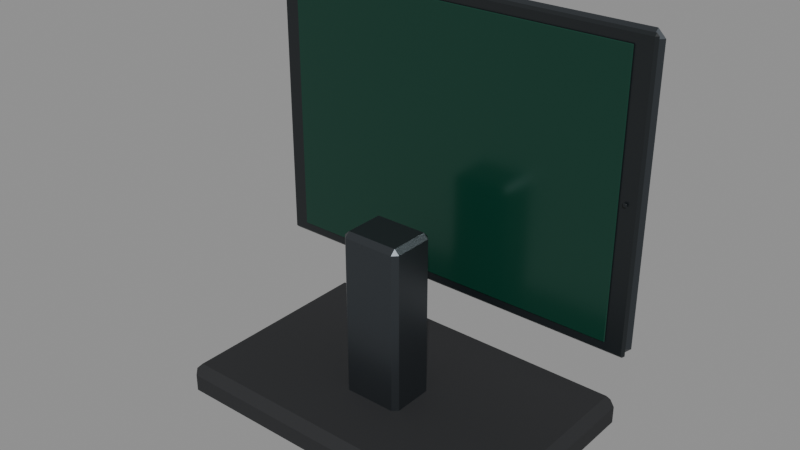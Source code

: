 # Source: good.blend  (saved by Blender 5.2.45; exported with 4.5.12 LTS)
import bpy
from mathutils import Matrix  # noqa: F401  (used for matrix-valued properties, if any)

bpy.ops.wm.read_factory_settings(use_empty=True)
scene = bpy.context.scene
scene.name = 'Scene'

# ---- materials (node trees are filled in below, after node groups)
mat_stand_rubber = bpy.data.materials.new('Stand rubber')
mat_dark_aluminium_enclosure = bpy.data.materials.new('Dark aluminium enclosure')
mat_black_rounded_bezel = bpy.data.materials.new('Black rounded bezel')
mat_landscape_display___4_3 = bpy.data.materials.new('Landscape display · 4:3')

# ---- material node trees
mat_stand_rubber.use_nodes = True; mat_stand_rubber.node_tree.nodes.clear()
_N = mat_stand_rubber.node_tree.nodes; _L = mat_stand_rubber.node_tree.links
n0 = _N.new('ShaderNodeBsdfPrincipled'); n0.name = 'Principled BSDF'; n0.location = (-200, 100)
n0.inputs[0].default_value = (0.017, 0.018, 0.02, 1.0)
n0.inputs[2].default_value = 0.85
n0.inputs[10].default_value = 0.005
n1 = _N.new('ShaderNodeOutputMaterial'); n1.name = 'Material Output'; n1.location = (200, 100)
_L.new(n0.outputs[0], n1.inputs[0])
n1.is_active_output = True
mat_dark_aluminium_enclosure.use_nodes = True; mat_dark_aluminium_enclosure.node_tree.nodes.clear()
_N = mat_dark_aluminium_enclosure.node_tree.nodes; _L = mat_dark_aluminium_enclosure.node_tree.links
n0 = _N.new('ShaderNodeBsdfPrincipled'); n0.name = 'Principled BSDF'; n0.location = (-200, 100)
n0.inputs[0].default_value = (0.07, 0.08, 0.09, 1.0)
n0.inputs[1].default_value = 0.8
n0.inputs[2].default_value = 0.35
n0.inputs[10].default_value = 0.005
n1 = _N.new('ShaderNodeOutputMaterial'); n1.name = 'Material Output'; n1.location = (200, 100)
_L.new(n0.outputs[0], n1.inputs[0])
n1.is_active_output = True
mat_black_rounded_bezel.use_nodes = True; mat_black_rounded_bezel.node_tree.nodes.clear()
_N = mat_black_rounded_bezel.node_tree.nodes; _L = mat_black_rounded_bezel.node_tree.links
n0 = _N.new('ShaderNodeBsdfPrincipled'); n0.name = 'Principled BSDF'; n0.location = (-200, 100)
n0.inputs[0].default_value = (0.009, 0.012, 0.014, 1.0)
n0.inputs[2].default_value = 0.35
n0.inputs[10].default_value = 0.005
n1 = _N.new('ShaderNodeOutputMaterial'); n1.name = 'Material Output'; n1.location = (200, 100)
_L.new(n0.outputs[0], n1.inputs[0])
n1.is_active_output = True
mat_landscape_display___4_3.use_nodes = True; mat_landscape_display___4_3.node_tree.nodes.clear()
_N = mat_landscape_display___4_3.node_tree.nodes; _L = mat_landscape_display___4_3.node_tree.links
n0 = _N.new('ShaderNodeBsdfPrincipled'); n0.name = 'Principled BSDF'; n0.location = (-200, 100)
n0.inputs[0].default_value = (0.004, 0.045, 0.028, 1.0)
n0.inputs[1].default_value = 0.15
n0.inputs[2].default_value = 0.18
n0.inputs[10].default_value = 0.005
n1 = _N.new('ShaderNodeOutputMaterial'); n1.name = 'Material Output'; n1.location = (200, 100)
_L.new(n0.outputs[0], n1.inputs[0])
n1.is_active_output = True

# ---- meshes
me_cube = bpy.data.meshes.new('Cube')
me_cube.from_pydata([(-0.133, -0.083, -0.014), (-0.133, -0.09, -0.007), (-0.14, -0.083, -0.007), (-0.133, -0.09, 0.007), (-0.133, -0.083, 0.014), (-0.14, -0.083, 0.007), (-0.133, 0.083, -0.014), (-0.14, 0.083, -0.007), (-0.133, 0.09, -0.007), (-0.133, 0.083, 0.014), (-0.133, 0.09, 0.007), (-0.14, 0.083, 0.007), (0.133, -0.083, -0.014), (0.14, -0.083, -0.007), (0.133, -0.09, -0.007), (0.133, -0.083, 0.014), (0.133, -0.09, 0.007), (0.14, -0.083, 0.007), (0.133, 0.083, -0.014), (0.133, 0.09, -0.007), (0.14, 0.083, -0.007), (0.133, 0.083, 0.014), (0.14, 0.083, 0.007), (0.133, 0.09, 0.007)], [], [(0, 1, 2), (3, 4, 5), (6, 7, 8), (9, 10, 11), (12, 13, 14), (15, 16, 17), (18, 19, 20), (21, 22, 23), (6, 0, 2, 7), (1, 3, 5, 2), (4, 9, 11, 5), (10, 8, 7, 11), (18, 6, 8, 19), (9, 21, 23, 10), (22, 20, 19, 23), (12, 18, 20, 13), (21, 15, 17, 22), (16, 14, 13, 17), (0, 12, 14, 1), (15, 4, 3, 16), (6, 18, 12, 0), (2, 5, 11, 7), (14, 16, 3, 1), (21, 9, 4, 15), (8, 10, 23, 19), (20, 22, 17, 13)])
_uv = me_cube.uv_layers.new(name='UVMap')
_uv.uv.foreach_set('vector', [0.1312, 0.7403, 0.1313, 0.75, 0.125, 0.7403, 0.5625, 0.9938, 0.625, 0.9937, 0.5625, 1.0, 0.1313, 0.5097, 0.125, 0.5097, 0.1312, 0.5, 0.625, 0.2509, 0.5625, 0.2562, 0.5625, 0.2427, 0.3688, 0.7403, 0.4219, 0.7403, 0.4031, 0.7531, 0.6281, 0.7483, 0.5625, 0.7562, 0.5625, 0.7427, 0.3687, 0.5097, 0.4031, 0.4969, 0.4219, 0.5097, 0.6281, 0.5057, 0.5625, 0.5097, 0.5625, 0.4953, 0.1313, 0.5097, 0.1312, 0.7403, 0.125, 0.7403, 0.125, 0.5097, 0.4375, 0.0, 0.5625, 0.0, 0.5625, 0.009722, 0.4375, 0.009722, 0.625, 0.009722, 0.625, 0.2509, 0.5625, 0.2427, 0.5625, 0.009722, 0.5625, 0.2562, 0.4375, 0.2562, 0.4375, 0.2403, 0.5625, 0.2427, 0.3687, 0.5097, 0.1313, 0.5097, 0.1312, 0.5, 0.4031, 0.4969, 0.625, 0.2509, 0.6281, 0.5057, 0.5625, 0.4953, 0.5625, 0.2562, 0.5625, 0.5097, 0.4219, 0.5097, 0.4031, 0.4969, 0.5625, 0.4953, 0.3688, 0.7403, 0.3687, 0.5097, 0.4219, 0.5097, 0.4219, 0.7403, 0.6281, 0.5057, 0.6281, 0.7483, 0.5625, 0.7427, 0.5625, 0.5097, 0.5625, 0.7562, 0.4031, 0.7531, 0.4219, 0.7403, 0.5625, 0.7427, 0.1312, 0.7403, 0.3688, 0.7403, 0.4031, 0.7531, 0.1313, 0.75, 0.6281, 0.7483, 0.625, 0.9937, 0.5625, 0.9938, 0.5625, 0.7562, 0.1313, 0.5097, 0.3687, 0.5097, 0.3688, 0.7403, 0.1312, 0.7403, 0.4375, 0.009722, 0.5625, 0.009722, 0.5625, 0.2427, 0.4375, 0.2403, 0.4031, 0.7531, 0.5625, 0.7562, 0.5625, 0.9938, 0.4375, 0.9938, 0.6281, 0.5057, 0.8688, 0.5097, 0.8688, 0.7403, 0.6281, 0.7483, 0.4375, 0.2562, 0.5625, 0.2562, 0.5625, 0.4953, 0.4031, 0.4969, 0.4219, 0.5097, 0.5625, 0.5097, 0.5625, 0.7427, 0.4219, 0.7403])
me_cube.materials.append(mat_stand_rubber)
me_cube.update()
me_cube_001 = bpy.data.meshes.new('Cube.001')
me_cube_001.from_pydata([(-0.021, -0.016, -0.07), (-0.021, -0.02, -0.066), (-0.025, -0.016, -0.066), (-0.021, -0.02, 0.066), (-0.021, -0.016, 0.07), (-0.025, -0.016, 0.066), (-0.021, 0.016, -0.07), (-0.025, 0.016, -0.066), (-0.021, 0.02, -0.066), (-0.021, 0.016, 0.07), (-0.021, 0.02, 0.066), (-0.025, 0.016, 0.066), (0.021, -0.016, -0.07), (0.025, -0.016, -0.066), (0.021, -0.02, -0.066), (0.021, -0.016, 0.07), (0.021, -0.02, 0.066), (0.025, -0.016, 0.066), (0.021, 0.016, -0.07), (0.021, 0.02, -0.066), (0.025, 0.016, -0.066), (0.021, 0.016, 0.07), (0.025, 0.016, 0.066), (0.021, 0.02, 0.066)], [], [(0, 1, 2), (3, 4, 5), (6, 7, 8), (9, 10, 11), (12, 13, 14), (15, 16, 17), (18, 19, 20), (21, 22, 23), (6, 0, 2, 7), (1, 3, 5, 2), (4, 9, 11, 5), (10, 8, 7, 11), (18, 6, 8, 19), (9, 21, 23, 10), (22, 20, 19, 23), (12, 18, 20, 13), (21, 15, 17, 22), (16, 14, 13, 17), (0, 12, 14, 1), (15, 4, 3, 16), (6, 18, 12, 0), (2, 5, 11, 7), (14, 16, 3, 1), (21, 9, 4, 15), (8, 10, 23, 19), (20, 22, 17, 13)])
_uv = me_cube_001.uv_layers.new(name='UVMap')
_uv.uv.foreach_set('vector', [0.145, 0.725, 0.145, 0.75, 0.125, 0.725, 0.6179, 0.98, 0.625, 0.98, 0.6179, 1.0, 0.145, 0.525, 0.125, 0.525, 0.145, 0.5, 0.625, 0.255, 0.6179, 0.27, 0.6179, 0.2312, 0.355, 0.725, 0.3804, 0.725, 0.3686, 0.76, 0.635, 0.7475, 0.6179, 0.77, 0.6179, 0.7313, 0.355, 0.525, 0.3686, 0.49, 0.3804, 0.525, 0.635, 0.5137, 0.6179, 0.525, 0.6179, 0.485, 0.145, 0.525, 0.145, 0.725, 0.125, 0.725, 0.125, 0.525, 0.3821, 0.0, 0.6179, 0.0, 0.6179, 0.025, 0.3821, 0.025, 0.625, 0.025, 0.625, 0.255, 0.6179, 0.2312, 0.6179, 0.025, 0.6179, 0.27, 0.3821, 0.27, 0.3821, 0.225, 0.6179, 0.2312, 0.355, 0.525, 0.145, 0.525, 0.145, 0.5, 0.3686, 0.49, 0.625, 0.255, 0.635, 0.5137, 0.6179, 0.485, 0.6179, 0.27, 0.6179, 0.525, 0.3804, 0.525, 0.3686, 0.49, 0.6179, 0.485, 0.355, 0.725, 0.355, 0.525, 0.3804, 0.525, 0.3804, 0.725, 0.635, 0.5137, 0.635, 0.7475, 0.6179, 0.7313, 0.6179, 0.525, 0.6179, 0.77, 0.3686, 0.76, 0.3804, 0.725, 0.6179, 0.7313, 0.145, 0.725, 0.355, 0.725, 0.3686, 0.76, 0.145, 0.75, 0.635, 0.7475, 0.625, 0.98, 0.6179, 0.98, 0.6179, 0.77, 0.145, 0.525, 0.355, 0.525, 0.355, 0.725, 0.145, 0.725, 0.3821, 0.025, 0.6179, 0.025, 0.6179, 0.2312, 0.3821, 0.225, 0.3686, 0.76, 0.6179, 0.77, 0.6179, 0.98, 0.3821, 0.98, 0.635, 0.5137, 0.855, 0.525, 0.855, 0.725, 0.635, 0.7475, 0.3821, 0.27, 0.6179, 0.27, 0.6179, 0.485, 0.3686, 0.49, 0.3804, 0.525, 0.6179, 0.525, 0.6179, 0.7313, 0.3804, 0.725])
me_cube_001.materials.append(mat_dark_aluminium_enclosure)
me_cube_001.update()
me_cube_002 = bpy.data.meshes.new('Cube.002')
me_cube_002.from_pydata([(-0.154, -4.657e-10, -0.118), (-0.154, -0.006, -0.112), (-0.16, -4.657e-10, -0.112), (-0.154, -0.006, 0.112), (-0.154, -4.657e-10, 0.118), (-0.16, -4.657e-10, 0.112), (-0.154, 4.657e-10, -0.118), (-0.16, 4.657e-10, -0.112), (-0.154, 0.006, -0.112), (-0.154, 4.657e-10, 0.118), (-0.154, 0.006, 0.112), (-0.16, 4.657e-10, 0.112), (0.154, -4.657e-10, -0.118), (0.16, -4.657e-10, -0.112), (0.154, -0.006, -0.112), (0.154, -4.657e-10, 0.118), (0.154, -0.006, 0.112), (0.16, -4.657e-10, 0.112), (0.154, 4.657e-10, -0.118), (0.154, 0.006, -0.112), (0.16, 4.657e-10, -0.112), (0.154, 4.657e-10, 0.118), (0.16, 4.657e-10, 0.112), (0.154, 0.006, 0.112)], [], [(0, 1, 2), (3, 4, 5), (6, 7, 8), (9, 10, 11), (12, 13, 14), (15, 16, 17), (18, 19, 20), (21, 22, 23), (6, 0, 2, 7), (1, 3, 5, 2), (4, 9, 11, 5), (10, 8, 7, 11), (18, 6, 8, 19), (9, 21, 23, 10), (22, 20, 19, 23), (12, 18, 20, 13), (21, 15, 17, 22), (16, 14, 13, 17), (0, 12, 14, 1), (15, 4, 3, 16), (6, 18, 12, 0), (2, 5, 11, 7), (14, 16, 3, 1), (21, 9, 4, 15), (8, 10, 23, 19), (20, 22, 17, 13)])
_uv = me_cube_002.uv_layers.new(name='UVMap')
_uv.uv.foreach_set('vector', [0.1297, 0.625, 0.1297, 0.75, 0.125, 0.625, 0.6186, 0.9953, 0.625, 0.9953, 0.6186, 1.0, 0.1297, 0.625, 0.125, 0.625, 0.1297, 0.5, 0.625, 0.2115, 0.6186, 0.2547, 0.6186, 0.1562, 0.3703, 0.625, 0.3798, 0.625, 0.3758, 0.7523, 0.6273, 0.6898, 0.6186, 0.7547, 0.6186, 0.6562, 0.3703, 0.625, 0.3758, 0.4977, 0.3798, 0.625, 0.6273, 0.5926, 0.6186, 0.625, 0.6186, 0.4965, 0.1297, 0.625, 0.1297, 0.625, 0.125, 0.625, 0.125, 0.625, 0.3814, 0.0, 0.6186, 0.0, 0.6186, 0.125, 0.3814, 0.125, 0.625, 0.125, 0.625, 0.2115, 0.6186, 0.1562, 0.6186, 0.125, 0.6186, 0.2547, 0.3814, 0.2547, 0.3814, 0.125, 0.6186, 0.1562, 0.3703, 0.625, 0.1297, 0.625, 0.1297, 0.5, 0.3758, 0.4977, 0.625, 0.2115, 0.6273, 0.5926, 0.6186, 0.4965, 0.6186, 0.2547, 0.6186, 0.625, 0.3798, 0.625, 0.3758, 0.4977, 0.6186, 0.4965, 0.3703, 0.625, 0.3703, 0.625, 0.3798, 0.625, 0.3798, 0.625, 0.6273, 0.5926, 0.6273, 0.6898, 0.6186, 0.6562, 0.6186, 0.625, 0.6186, 0.7547, 0.3758, 0.7523, 0.3798, 0.625, 0.6186, 0.6562, 0.1297, 0.625, 0.3703, 0.625, 0.3758, 0.7523, 0.1297, 0.75, 0.6273, 0.6898, 0.625, 0.9953, 0.6186, 0.9953, 0.6186, 0.7547, 0.1297, 0.625, 0.3703, 0.625, 0.3703, 0.625, 0.1297, 0.625, 0.3814, 0.125, 0.6186, 0.125, 0.6186, 0.1562, 0.3814, 0.125, 0.3758, 0.7523, 0.6186, 0.7547, 0.6186, 0.9953, 0.3814, 0.9953, 0.6273, 0.5926, 0.8703, 0.625, 0.8703, 0.625, 0.6273, 0.6898, 0.3814, 0.2547, 0.6186, 0.2547, 0.6186, 0.4965, 0.3758, 0.4977, 0.3798, 0.625, 0.6186, 0.625, 0.6186, 0.6562, 0.3798, 0.625])
me_cube_002.materials.append(mat_dark_aluminium_enclosure)
me_cube_002.update()
me_cube_003 = bpy.data.meshes.new('Cube.003')
me_cube_003.from_pydata([(-0.157, -2.328e-10, -0.117), (-0.157, -0.002, -0.115), (-0.159, -2.328e-10, -0.115), (-0.157, -0.002, 0.115), (-0.157, -2.328e-10, 0.117), (-0.159, -2.328e-10, 0.115), (-0.157, 2.328e-10, -0.117), (-0.159, 2.328e-10, -0.115), (-0.157, 0.002, -0.115), (-0.157, 2.328e-10, 0.117), (-0.157, 0.002, 0.115), (-0.159, 2.328e-10, 0.115), (0.157, -2.328e-10, -0.117), (0.159, -2.328e-10, -0.115), (0.157, -0.002, -0.115), (0.157, -2.328e-10, 0.117), (0.157, -0.002, 0.115), (0.159, -2.328e-10, 0.115), (0.157, 2.328e-10, -0.117), (0.157, 0.002, -0.115), (0.159, 2.328e-10, -0.115), (0.157, 2.328e-10, 0.117), (0.159, 2.328e-10, 0.115), (0.157, 0.002, 0.115)], [], [(0, 1, 2), (3, 4, 5), (6, 7, 8), (9, 10, 11), (12, 13, 14), (15, 16, 17), (18, 19, 20), (21, 22, 23), (6, 0, 2, 7), (1, 3, 5, 2), (4, 9, 11, 5), (10, 8, 7, 11), (18, 6, 8, 19), (9, 21, 23, 10), (22, 20, 19, 23), (12, 18, 20, 13), (21, 15, 17, 22), (16, 14, 13, 17), (0, 12, 14, 1), (15, 4, 3, 16), (6, 18, 12, 0), (2, 5, 11, 7), (14, 16, 3, 1), (21, 9, 4, 15), (8, 10, 23, 19), (20, 22, 17, 13)])
_uv = me_cube_003.uv_layers.new(name='UVMap')
_uv.uv.foreach_set('vector', [0.1266, 0.625, 0.1266, 0.75, 0.125, 0.625, 0.6229, 0.9984, 0.625, 0.9984, 0.6229, 1.0, 0.1266, 0.625, 0.125, 0.625, 0.1266, 0.5, 0.625, 0.2094, 0.6229, 0.2516, 0.6229, 0.1562, 0.3734, 0.625, 0.3766, 0.625, 0.3753, 0.7508, 0.6258, 0.6883, 0.6229, 0.7516, 0.6229, 0.6562, 0.3734, 0.625, 0.3753, 0.4992, 0.3766, 0.625, 0.6258, 0.5934, 0.6229, 0.625, 0.6229, 0.4988, 0.1266, 0.625, 0.1266, 0.625, 0.125, 0.625, 0.125, 0.625, 0.3771, 0.0, 0.6229, 0.0, 0.6229, 0.125, 0.3771, 0.125, 0.625, 0.125, 0.625, 0.2094, 0.6229, 0.1562, 0.6229, 0.125, 0.6229, 0.2516, 0.3771, 0.2516, 0.3771, 0.125, 0.6229, 0.1562, 0.3734, 0.625, 0.1266, 0.625, 0.1266, 0.5, 0.3753, 0.4992, 0.625, 0.2094, 0.6258, 0.5934, 0.6229, 0.4988, 0.6229, 0.2516, 0.6229, 0.625, 0.3766, 0.625, 0.3753, 0.4992, 0.6229, 0.4988, 0.3734, 0.625, 0.3734, 0.625, 0.3766, 0.625, 0.3766, 0.625, 0.6258, 0.5934, 0.6258, 0.6883, 0.6229, 0.6562, 0.6229, 0.625, 0.6229, 0.7516, 0.3753, 0.7508, 0.3766, 0.625, 0.6229, 0.6562, 0.1266, 0.625, 0.3734, 0.625, 0.3753, 0.7508, 0.1266, 0.75, 0.6258, 0.6883, 0.625, 0.9984, 0.6229, 0.9984, 0.6229, 0.7516, 0.1266, 0.625, 0.3734, 0.625, 0.3734, 0.625, 0.1266, 0.625, 0.3771, 0.125, 0.6229, 0.125, 0.6229, 0.1562, 0.3771, 0.125, 0.3753, 0.7508, 0.6229, 0.7516, 0.6229, 0.9984, 0.3771, 0.9984, 0.6258, 0.5934, 0.8734, 0.625, 0.8734, 0.625, 0.6258, 0.6883, 0.3771, 0.2516, 0.6229, 0.2516, 0.6229, 0.4988, 0.3753, 0.4992, 0.3766, 0.625, 0.6229, 0.625, 0.6229, 0.6562, 0.3766, 0.625])
me_cube_003.materials.append(mat_black_rounded_bezel)
me_cube_003.update()
me_cube_004 = bpy.data.meshes.new('Cube.004')
me_cube_004.from_pydata([(-0.1435, -5.821e-11, -0.108), (-0.1435, -0.0005, -0.1075), (-0.144, -5.821e-11, -0.1075), (-0.1435, -0.0005, 0.1075), (-0.1435, -5.821e-11, 0.108), (-0.144, -5.821e-11, 0.1075), (-0.1435, 5.821e-11, -0.108), (-0.144, 5.821e-11, -0.1075), (-0.1435, 0.0005, -0.1075), (-0.1435, 5.821e-11, 0.108), (-0.1435, 0.0005, 0.1075), (-0.144, 5.821e-11, 0.1075), (0.1435, -5.821e-11, -0.108), (0.144, -5.821e-11, -0.1075), (0.1435, -0.0005, -0.1075), (0.1435, -5.821e-11, 0.108), (0.1435, -0.0005, 0.1075), (0.144, -5.821e-11, 0.1075), (0.1435, 5.821e-11, -0.108), (0.1435, 0.0005, -0.1075), (0.144, 5.821e-11, -0.1075), (0.1435, 5.821e-11, 0.108), (0.144, 5.821e-11, 0.1075), (0.1435, 0.0005, 0.1075)], [], [(0, 1, 2), (3, 4, 5), (6, 7, 8), (9, 10, 11), (12, 13, 14), (15, 16, 17), (18, 19, 20), (21, 22, 23), (6, 0, 2, 7), (1, 3, 5, 2), (4, 9, 11, 5), (10, 8, 7, 11), (18, 6, 8, 19), (9, 21, 23, 10), (22, 20, 19, 23), (12, 18, 20, 13), (21, 15, 17, 22), (16, 14, 13, 17), (0, 12, 14, 1), (15, 4, 3, 16), (6, 18, 12, 0), (2, 5, 11, 7), (14, 16, 3, 1), (21, 9, 4, 15), (8, 10, 23, 19), (20, 22, 17, 13)])
_uv = me_cube_004.uv_layers.new(name='UVMap')
_uv.uv.foreach_set('vector', [0.1254, 0.625, 0.1254, 0.75, 0.125, 0.625, 0.6244, 0.9996, 0.625, 0.9996, 0.6244, 1.0, 0.1254, 0.625, 0.125, 0.625, 0.1254, 0.5, 0.625, 0.2086, 0.6244, 0.2504, 0.6244, 0.1562, 0.3746, 0.625, 0.3754, 0.625, 0.3751, 0.7502, 0.6252, 0.6877, 0.6244, 0.7504, 0.6244, 0.6562, 0.3746, 0.625, 0.3751, 0.4998, 0.3754, 0.625, 0.6252, 0.5936, 0.6244, 0.625, 0.6244, 0.4997, 0.1254, 0.625, 0.1254, 0.625, 0.125, 0.625, 0.125, 0.625, 0.3756, 0.0, 0.6244, 0.0, 0.6244, 0.125, 0.3756, 0.125, 0.625, 0.125, 0.625, 0.2086, 0.6244, 0.1562, 0.6244, 0.125, 0.6244, 0.2504, 0.3756, 0.2504, 0.3756, 0.125, 0.6244, 0.1562, 0.3746, 0.625, 0.1254, 0.625, 0.1254, 0.5, 0.3751, 0.4998, 0.625, 0.2086, 0.6252, 0.5936, 0.6244, 0.4997, 0.6244, 0.2504, 0.6244, 0.625, 0.3754, 0.625, 0.3751, 0.4998, 0.6244, 0.4997, 0.3746, 0.625, 0.3746, 0.625, 0.3754, 0.625, 0.3754, 0.625, 0.6252, 0.5936, 0.6252, 0.6877, 0.6244, 0.6562, 0.6244, 0.625, 0.6244, 0.7504, 0.3751, 0.7502, 0.3754, 0.625, 0.6244, 0.6562, 0.1254, 0.625, 0.3746, 0.625, 0.3751, 0.7502, 0.1254, 0.75, 0.6252, 0.6877, 0.625, 0.9996, 0.6244, 0.9996, 0.6244, 0.7504, 0.1254, 0.625, 0.3746, 0.625, 0.3746, 0.625, 0.1254, 0.625, 0.3756, 0.125, 0.6244, 0.125, 0.6244, 0.1562, 0.3756, 0.125, 0.3751, 0.7502, 0.6244, 0.7504, 0.6244, 0.9996, 0.3756, 0.9996, 0.6252, 0.5936, 0.8746, 0.625, 0.8746, 0.625, 0.6252, 0.6877, 0.3756, 0.2504, 0.6244, 0.2504, 0.6244, 0.4997, 0.3751, 0.4998, 0.3754, 0.625, 0.6244, 0.625, 0.6244, 0.6562, 0.3754, 0.625])
me_cube_004.materials.append(mat_landscape_display___4_3)
me_cube_004.update()
me_cube_005 = bpy.data.meshes.new('Cube.005')
me_cube_005.from_pydata([(-0.001, -5.821e-11, -0.0015), (-0.001, -0.0005, -0.001), (-0.0015, -5.821e-11, -0.001), (-0.001, -0.0005, 0.001), (-0.001, -5.821e-11, 0.0015), (-0.0015, -5.821e-11, 0.001), (-0.001, 5.821e-11, -0.0015), (-0.0015, 5.821e-11, -0.001), (-0.001, 0.0005, -0.001), (-0.001, 5.821e-11, 0.0015), (-0.001, 0.0005, 0.001), (-0.0015, 5.821e-11, 0.001), (0.001, -5.821e-11, -0.0015), (0.0015, -5.821e-11, -0.001), (0.001, -0.0005, -0.001), (0.001, -5.821e-11, 0.0015), (0.001, -0.0005, 0.001), (0.0015, -5.821e-11, 0.001), (0.001, 5.821e-11, -0.0015), (0.001, 0.0005, -0.001), (0.0015, 5.821e-11, -0.001), (0.001, 5.821e-11, 0.0015), (0.0015, 5.821e-11, 0.001), (0.001, 0.0005, 0.001)], [], [(0, 1, 2), (3, 4, 5), (6, 7, 8), (9, 10, 11), (12, 13, 14), (15, 16, 17), (18, 19, 20), (21, 22, 23), (6, 0, 2, 7), (1, 3, 5, 2), (4, 9, 11, 5), (10, 8, 7, 11), (18, 6, 8, 19), (9, 21, 23, 10), (22, 20, 19, 23), (12, 18, 20, 13), (21, 15, 17, 22), (16, 14, 13, 17), (0, 12, 14, 1), (15, 4, 3, 16), (6, 18, 12, 0), (2, 5, 11, 7), (14, 16, 3, 1), (21, 9, 4, 15), (8, 10, 23, 19), (20, 22, 17, 13)])
_uv = me_cube_005.uv_layers.new(name='UVMap')
_uv.uv.foreach_set('vector', [0.1667, 0.625, 0.1667, 0.75, 0.125, 0.625, 0.5833, 0.9583, 0.625, 0.9583, 0.5833, 1.0, 0.1667, 0.625, 0.125, 0.625, 0.1667, 0.5, 0.625, 0.2361, 0.5833, 0.2917, 0.5833, 0.1562, 0.3333, 0.625, 0.4062, 0.625, 0.375, 0.7708, 0.6458, 0.7083, 0.5833, 0.7917, 0.5833, 0.6562, 0.3333, 0.625, 0.375, 0.4792, 0.4062, 0.625, 0.6458, 0.5833, 0.5833, 0.625, 0.5833, 0.4688, 0.1667, 0.625, 0.1667, 0.625, 0.125, 0.625, 0.125, 0.625, 0.4167, 0.0, 0.5833, 0.0, 0.5833, 0.125, 0.4167, 0.125, 0.625, 0.125, 0.625, 0.2361, 0.5833, 0.1562, 0.5833, 0.125, 0.5833, 0.2917, 0.4167, 0.2917, 0.4167, 0.125, 0.5833, 0.1562, 0.3333, 0.625, 0.1667, 0.625, 0.1667, 0.5, 0.375, 0.4792, 0.625, 0.2361, 0.6458, 0.5833, 0.5833, 0.4688, 0.5833, 0.2917, 0.5833, 0.625, 0.4062, 0.625, 0.375, 0.4792, 0.5833, 0.4688, 0.3333, 0.625, 0.3333, 0.625, 0.4062, 0.625, 0.4062, 0.625, 0.6458, 0.5833, 0.6458, 0.7083, 0.5833, 0.6562, 0.5833, 0.625, 0.5833, 0.7917, 0.375, 0.7708, 0.4062, 0.625, 0.5833, 0.6562, 0.1667, 0.625, 0.3333, 0.625, 0.375, 0.7708, 0.1667, 0.75, 0.6458, 0.7083, 0.625, 0.9583, 0.5833, 0.9583, 0.5833, 0.7917, 0.1667, 0.625, 0.3333, 0.625, 0.3333, 0.625, 0.1667, 0.625, 0.4167, 0.125, 0.5833, 0.125, 0.5833, 0.1562, 0.4167, 0.125, 0.375, 0.7708, 0.5833, 0.7917, 0.5833, 0.9583, 0.4167, 0.9583, 0.6458, 0.5833, 0.8333, 0.625, 0.8333, 0.625, 0.6458, 0.7083, 0.4167, 0.2917, 0.5833, 0.2917, 0.5833, 0.4688, 0.375, 0.4792, 0.4062, 0.625, 0.5833, 0.625, 0.5833, 0.6562, 0.4062, 0.625])
me_cube_005.materials.append(mat_black_rounded_bezel)
me_cube_005.update()

# ---- objects
ob_landscape_ipad___virtual_planned = bpy.data.objects.new('Landscape iPad · virtual planned', None)
ob_support_base = bpy.data.objects.new('Support base', me_cube)
ob_support_arm = bpy.data.objects.new('Support arm', me_cube_001)
ob_ipad_body = bpy.data.objects.new('iPad body', me_cube_002)
ob_bezel = bpy.data.objects.new('Bezel', me_cube_003)
ob_display_landscape = bpy.data.objects.new('Display landscape', me_cube_004)
ob_camera = bpy.data.objects.new('Camera', me_cube_005)

# ---- transforms, parenting, visibility, modifiers, constraints
ob_landscape_ipad___virtual_planned.location = (0.0, 0.0, 0.0)
ob_support_base.parent = ob_landscape_ipad___virtual_planned
ob_support_base.location = (0.16, -0.09, 0.014)
ob_support_arm.parent = ob_landscape_ipad___virtual_planned
ob_support_arm.location = (0.16, -0.105, 0.092)
ob_ipad_body.parent = ob_landscape_ipad___virtual_planned
ob_ipad_body.location = (0.16, -0.03, 0.205)
ob_bezel.parent = ob_landscape_ipad___virtual_planned
ob_bezel.location = (0.16, -0.037, 0.205)
ob_display_landscape.parent = ob_landscape_ipad___virtual_planned
ob_display_landscape.location = (0.16, -0.04, 0.205)
ob_camera.parent = ob_landscape_ipad___virtual_planned
ob_camera.location = (0.309, -0.0405, 0.205)

# ---- collection membership
scene.collection.objects.link(ob_landscape_ipad___virtual_planned)
scene.collection.objects.link(ob_support_base)
scene.collection.objects.link(ob_support_arm)
scene.collection.objects.link(ob_ipad_body)
scene.collection.objects.link(ob_bezel)
scene.collection.objects.link(ob_display_landscape)
scene.collection.objects.link(ob_camera)

# ---- scene / render settings (as saved in the file)
scene.frame_start = 1; scene.frame_end = 250; scene.frame_set(1)
scene.render.engine = 'BLENDER_EEVEE_NEXT'
scene.render.bake_bias = 0.0
scene.render.bake_samples = 0
scene.render.compositor_device = 'GPU'
scene.eevee.use_volume_custom_range = False
scene.eevee.fast_gi_thickness_near = 0.1
scene.eevee.fast_gi_thickness_far = 0.0
scene.eevee.ray_tracing_options.screen_trace_thickness = 0.1
bpy.context.view_layer.update()

# ---- added for rendering (the .blend has no active camera and no usable light): camera, sun + grey world if the file has none
cam_auto = bpy.data.cameras.new('AutoCamera')
cam_auto.lens = 50.0
cam_auto.sensor_width = 36.0
cam_auto.clip_end = 1000.0
ob_auto_camera = bpy.data.objects.new('AutoCamera', cam_auto)
scene.collection.objects.link(ob_auto_camera)
ob_auto_camera.location = (0.612442, -0.632931, 0.523454)
ob_auto_camera.rotation_euler = (1.09748, -7.21219e-08, 0.694738)
scene.camera = ob_auto_camera
light_auto_sun = bpy.data.lights.new('AutoSun', 'SUN')
light_auto_sun.energy = 3.0
light_auto_sun.angle = 0.0523599
ob_auto_sun = bpy.data.objects.new('AutoSun', light_auto_sun)
scene.collection.objects.link(ob_auto_sun)
ob_auto_sun.rotation_euler = (0.872665, 0.174533, 0.523599)
if scene.world is None:
    world_auto = bpy.data.worlds.new('AutoWorld')
    world_auto.color = (0.3, 0.3, 0.3)
    scene.world = world_auto
bpy.context.view_layer.update()
